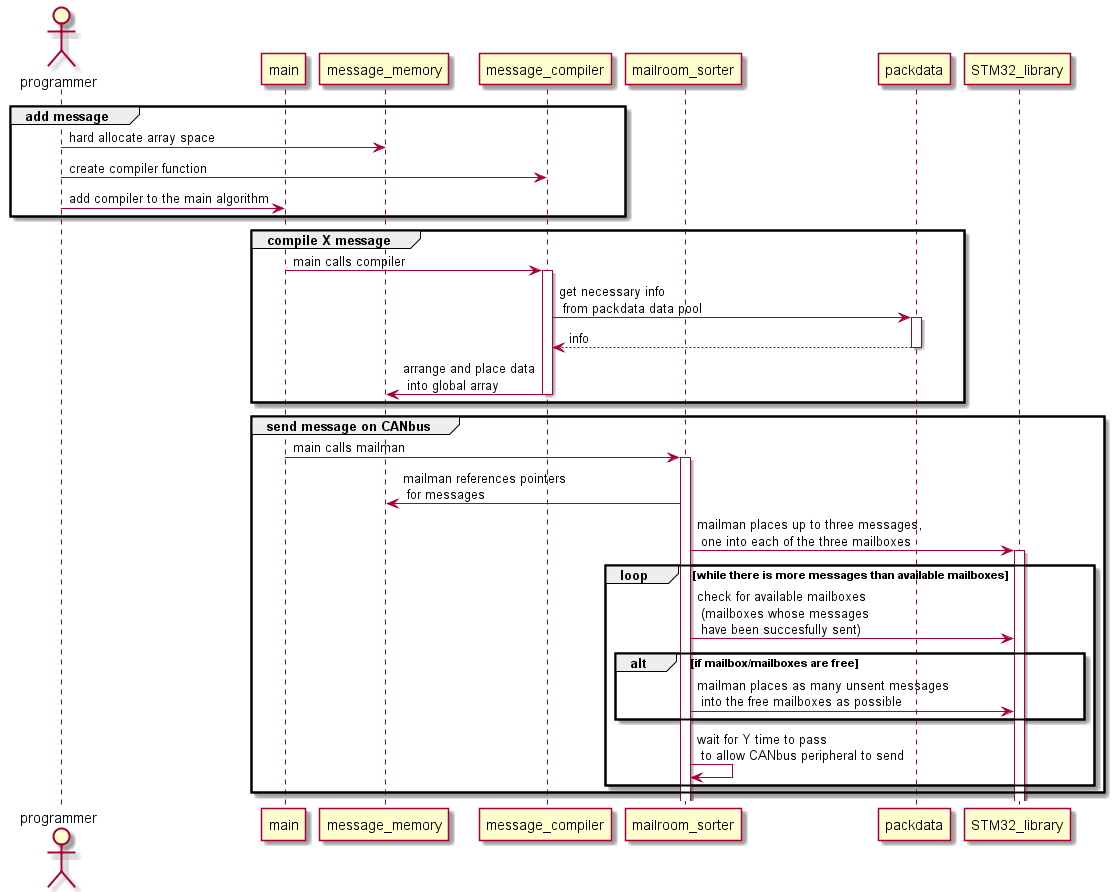

The diagram above was rendered by PlantUML. Its source (embedded in the PNG):
@startuml
actor programmer                as user
'actor BMS
participant main
participant message_memory      as message
participant message_compiler    as compiler
participant mailroom_sorter     as mailman
participant packdata
participant STM32_library       as STM

group add message
    user -> message:            hard allocate array space
    user -> compiler:           create compiler function
    user -> main:               add compiler to the main algorithm
end

group compile X message
    main -> compiler++:         main calls compiler
    compiler -> packdata++:     get necessary info\n from packdata data pool
    return info
    compiler -> message:        arrange and place data\n into global array
    compiler--
end

group send message on CANbus
    main -> mailman++:          main calls mailman
    mailman -> message:         mailman references pointers\n for messages
    mailman -> STM++:           mailman places up to three messages,\n one into each of the three mailboxes
    loop while there is more messages than available mailboxes
    mailman -> STM:             check for available mailboxes\n (mailboxes whose messages\n have been succesfully sent)
        alt if mailbox/mailboxes are free
            mailman -> STM:     mailman places as many unsent messages\n into the free mailboxes as possible
        end
        mailman -> mailman:     wait for Y time to pass \n to allow CANbus peripheral to send
    end
end


@enduml